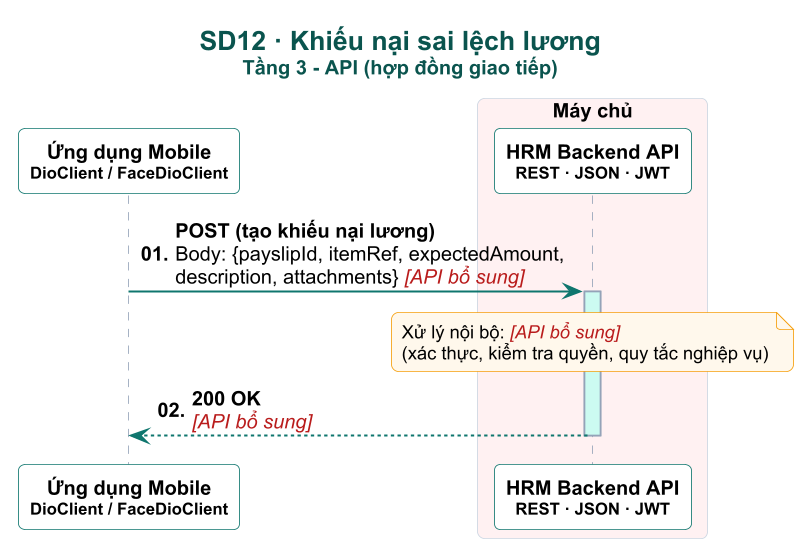

The diagram above was rendered by PlantUML. Its source (embedded in the PNG):
@startuml

skinparam dpi 160
skinparam defaultFontName Arial
skinparam defaultFontSize 12
skinparam shadowing false
skinparam roundCorner 8
skinparam maxMessageSize 260
skinparam sequenceMessageAlign left
skinparam responseMessageBelowArrow true
skinparam ParticipantPadding 6
skinparam BoxPadding 4
skinparam titleFontSize 16
skinparam titleFontStyle bold
skinparam titleFontColor #0A544E
skinparam sequence {
  ArrowColor #0F766E
  ArrowThickness 1.2
  LifeLineBorderColor #94A3B8
  LifeLineBackgroundColor #CCFBF1
  ParticipantBorderColor #0F766E
  ParticipantBackgroundColor #FFFFFF
  ParticipantFontStyle bold
  ActorBorderColor #0F766E
  ActorBackgroundColor #FFF8EC
  BoxBorderColor #CBD5E1
  GroupBorderColor #B45309
  GroupBackgroundColor #FFFBEB
  GroupHeaderFontColor #92400E
  DividerBackgroundColor #F0FDFA
  DividerBorderColor #0F766E
  ReferenceBackgroundColor #F8FAFC
}
skinparam note {
  BackgroundColor #FFF8EC
  BorderColor #F59E0B
  FontSize 11
}

autonumber "<b>00."
title SD12 · Khiếu nại sai lệch lương\n<size:12>Tầng 3 - API (hợp đồng giao tiếp)</size>
participant "Ứng dụng Mobile\n<size:10>DioClient / FaceDioClient</size>" as APP
box "Máy chủ" #FFF1F2
participant "HRM Backend API\n<size:10>REST · JSON · JWT</size>" as HRM
end box
APP -> HRM : <b>POST (tạo khiếu nại lương)</b>\nBody: {payslipId, itemRef, expectedAmount, description, attachments} <color:#B91C1C><i>[API bổ sung]</i></color>
activate HRM
note over HRM : Xử lý nội bộ: <color:#B91C1C><i>[API bổ sung]</i></color>\n(xác thực, kiểm tra quyền, quy tắc nghiệp vụ)
HRM --> APP : <b>200 OK</b>\n<color:#B91C1C><i>[API bổ sung]</i></color>
deactivate HRM
@enduml